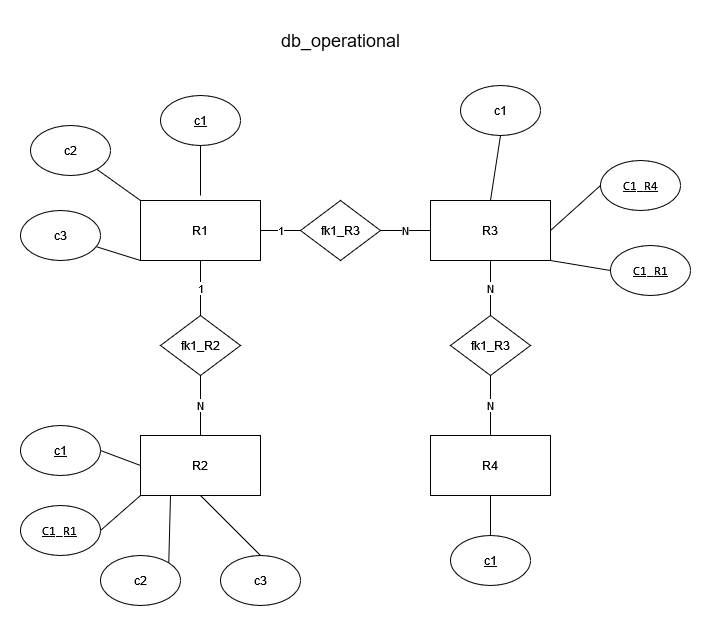

The diagram above was exported from draw.io. Its source (the exported page's mxGraphModel, read from the mxfile embedded in the PNG):
<mxGraphModel dx="1925" dy="1565" grid="1" gridSize="10" guides="1" tooltips="1" connect="1" arrows="1" fold="1" page="1" pageScale="1" pageWidth="850" pageHeight="1100" math="0" shadow="0" extFonts="Permanent Marker^https://fonts.googleapis.com/css?family=Permanent+Marker">
  <root>
    <mxCell id="0" />
    <mxCell id="1" parent="0" />
    <mxCell id="xJCQb89mNXIvQvnYVLWc-1" value="&lt;font style=&quot;font-size: 18px;&quot;&gt;db_operational&lt;/font&gt;" style="text;html=1;align=center;verticalAlign=middle;resizable=0;points=[];autosize=1;strokeColor=none;fillColor=none;" parent="1" vertex="1">
      <mxGeometry x="140" y="-65" width="140" height="40" as="geometry" />
    </mxCell>
    <mxCell id="xJCQb89mNXIvQvnYVLWc-2" value="&lt;div&gt;R2&lt;/div&gt;" style="rounded=0;whiteSpace=wrap;html=1;" parent="1" vertex="1">
      <mxGeometry x="10" y="350" width="120" height="60" as="geometry" />
    </mxCell>
    <mxCell id="xJCQb89mNXIvQvnYVLWc-3" value="R3" style="rounded=0;whiteSpace=wrap;html=1;" parent="1" vertex="1">
      <mxGeometry x="300" y="115" width="120" height="60" as="geometry" />
    </mxCell>
    <mxCell id="xJCQb89mNXIvQvnYVLWc-4" value="R4" style="rounded=0;whiteSpace=wrap;html=1;" parent="1" vertex="1">
      <mxGeometry x="300" y="350" width="120" height="60" as="geometry" />
    </mxCell>
    <mxCell id="xJCQb89mNXIvQvnYVLWc-5" value="&lt;div&gt;R1&lt;/div&gt;" style="rounded=0;whiteSpace=wrap;html=1;" parent="1" vertex="1">
      <mxGeometry x="10" y="115" width="120" height="60" as="geometry" />
    </mxCell>
    <mxCell id="xJCQb89mNXIvQvnYVLWc-6" value="&lt;u&gt;c1&lt;/u&gt;" style="ellipse;whiteSpace=wrap;html=1;" parent="1" vertex="1">
      <mxGeometry x="30" y="10" width="80" height="50" as="geometry" />
    </mxCell>
    <mxCell id="xJCQb89mNXIvQvnYVLWc-7" value="c2" style="ellipse;whiteSpace=wrap;html=1;" parent="1" vertex="1">
      <mxGeometry x="-100" y="40" width="80" height="50" as="geometry" />
    </mxCell>
    <mxCell id="xJCQb89mNXIvQvnYVLWc-8" value="c3" style="ellipse;whiteSpace=wrap;html=1;" parent="1" vertex="1">
      <mxGeometry x="-110" y="125" width="80" height="50" as="geometry" />
    </mxCell>
    <mxCell id="xJCQb89mNXIvQvnYVLWc-10" value="" style="endArrow=none;html=1;rounded=0;" parent="1" target="xJCQb89mNXIvQvnYVLWc-6" edge="1">
      <mxGeometry width="50" height="50" relative="1" as="geometry">
        <mxPoint x="70" y="110" as="sourcePoint" />
        <mxPoint x="180" y="160" as="targetPoint" />
      </mxGeometry>
    </mxCell>
    <mxCell id="xJCQb89mNXIvQvnYVLWc-12" value="" style="endArrow=none;html=1;rounded=0;exitX=0;exitY=0;exitDx=0;exitDy=0;" parent="1" source="xJCQb89mNXIvQvnYVLWc-5" target="xJCQb89mNXIvQvnYVLWc-7" edge="1">
      <mxGeometry width="50" height="50" relative="1" as="geometry">
        <mxPoint x="81" y="130" as="sourcePoint" />
        <mxPoint x="30" y="76" as="targetPoint" />
      </mxGeometry>
    </mxCell>
    <mxCell id="xJCQb89mNXIvQvnYVLWc-13" value="" style="endArrow=none;html=1;rounded=0;exitX=0;exitY=1;exitDx=0;exitDy=0;" parent="1" source="xJCQb89mNXIvQvnYVLWc-5" target="xJCQb89mNXIvQvnYVLWc-8" edge="1">
      <mxGeometry width="50" height="50" relative="1" as="geometry">
        <mxPoint x="50" y="170" as="sourcePoint" />
        <mxPoint x="40" y="86" as="targetPoint" />
      </mxGeometry>
    </mxCell>
    <mxCell id="xJCQb89mNXIvQvnYVLWc-14" value="&lt;u&gt;c1&lt;/u&gt;" style="ellipse;whiteSpace=wrap;html=1;" parent="1" vertex="1">
      <mxGeometry x="-110" y="340" width="80" height="50" as="geometry" />
    </mxCell>
    <mxCell id="xJCQb89mNXIvQvnYVLWc-15" value="c2" style="ellipse;whiteSpace=wrap;html=1;" parent="1" vertex="1">
      <mxGeometry x="-30" y="470" width="80" height="50" as="geometry" />
    </mxCell>
    <mxCell id="xJCQb89mNXIvQvnYVLWc-16" value="c3" style="ellipse;whiteSpace=wrap;html=1;" parent="1" vertex="1">
      <mxGeometry x="90" y="470" width="80" height="50" as="geometry" />
    </mxCell>
    <mxCell id="xJCQb89mNXIvQvnYVLWc-17" value="&lt;u&gt;&lt;code&gt;C1_R1&lt;br&gt;&lt;/code&gt;&lt;/u&gt;" style="ellipse;whiteSpace=wrap;html=1;" parent="1" vertex="1">
      <mxGeometry x="-110" y="420" width="80" height="50" as="geometry" />
    </mxCell>
    <mxCell id="xJCQb89mNXIvQvnYVLWc-19" value="" style="endArrow=none;html=1;rounded=0;exitX=0;exitY=0.5;exitDx=0;exitDy=0;entryX=1;entryY=0.5;entryDx=0;entryDy=0;" parent="1" source="xJCQb89mNXIvQvnYVLWc-2" target="xJCQb89mNXIvQvnYVLWc-14" edge="1">
      <mxGeometry width="50" height="50" relative="1" as="geometry">
        <mxPoint x="140" y="340" as="sourcePoint" />
        <mxPoint x="-10" y="290" as="targetPoint" />
      </mxGeometry>
    </mxCell>
    <mxCell id="xJCQb89mNXIvQvnYVLWc-20" value="" style="endArrow=none;html=1;rounded=0;exitX=1;exitY=0.5;exitDx=0;exitDy=0;entryX=0;entryY=1;entryDx=0;entryDy=0;" parent="1" source="xJCQb89mNXIvQvnYVLWc-17" target="xJCQb89mNXIvQvnYVLWc-2" edge="1">
      <mxGeometry width="50" height="50" relative="1" as="geometry">
        <mxPoint x="20" y="390" as="sourcePoint" />
        <mxPoint y="300" as="targetPoint" />
      </mxGeometry>
    </mxCell>
    <mxCell id="xJCQb89mNXIvQvnYVLWc-21" value="" style="endArrow=none;html=1;rounded=0;exitX=1;exitY=0;exitDx=0;exitDy=0;entryX=0.25;entryY=1;entryDx=0;entryDy=0;" parent="1" source="xJCQb89mNXIvQvnYVLWc-15" target="xJCQb89mNXIvQvnYVLWc-2" edge="1">
      <mxGeometry width="50" height="50" relative="1" as="geometry">
        <mxPoint x="30" y="400" as="sourcePoint" />
        <mxPoint x="10" y="310" as="targetPoint" />
      </mxGeometry>
    </mxCell>
    <mxCell id="xJCQb89mNXIvQvnYVLWc-22" value="" style="endArrow=none;html=1;rounded=0;exitX=0.5;exitY=1;exitDx=0;exitDy=0;entryX=0.5;entryY=0;entryDx=0;entryDy=0;" parent="1" source="xJCQb89mNXIvQvnYVLWc-2" target="xJCQb89mNXIvQvnYVLWc-16" edge="1">
      <mxGeometry width="50" height="50" relative="1" as="geometry">
        <mxPoint x="40" y="410" as="sourcePoint" />
        <mxPoint x="20" y="320" as="targetPoint" />
      </mxGeometry>
    </mxCell>
    <mxCell id="xJCQb89mNXIvQvnYVLWc-23" value="&lt;u&gt;c1&lt;/u&gt;" style="ellipse;whiteSpace=wrap;html=1;" parent="1" vertex="1">
      <mxGeometry x="320" y="450" width="80" height="50" as="geometry" />
    </mxCell>
    <mxCell id="xJCQb89mNXIvQvnYVLWc-24" value="" style="endArrow=none;html=1;rounded=0;exitX=0.5;exitY=1;exitDx=0;exitDy=0;" parent="1" source="xJCQb89mNXIvQvnYVLWc-4" target="xJCQb89mNXIvQvnYVLWc-23" edge="1">
      <mxGeometry width="50" height="50" relative="1" as="geometry">
        <mxPoint x="120" y="420" as="sourcePoint" />
        <mxPoint x="100" y="510" as="targetPoint" />
      </mxGeometry>
    </mxCell>
    <mxCell id="xJCQb89mNXIvQvnYVLWc-25" value="c1" style="ellipse;whiteSpace=wrap;html=1;" parent="1" vertex="1">
      <mxGeometry x="330" width="80" height="50" as="geometry" />
    </mxCell>
    <mxCell id="xJCQb89mNXIvQvnYVLWc-26" value="&lt;u&gt;&lt;code&gt;C1_R1&lt;/code&gt;&lt;/u&gt;" style="ellipse;whiteSpace=wrap;html=1;" parent="1" vertex="1">
      <mxGeometry x="480" y="160" width="80" height="50" as="geometry" />
    </mxCell>
    <mxCell id="xJCQb89mNXIvQvnYVLWc-27" value="&lt;u&gt;&lt;code&gt;C1_R4 &lt;/code&gt;&lt;/u&gt;" style="ellipse;whiteSpace=wrap;html=1;" parent="1" vertex="1">
      <mxGeometry x="470" y="75" width="80" height="50" as="geometry" />
    </mxCell>
    <mxCell id="xJCQb89mNXIvQvnYVLWc-28" value="" style="endArrow=none;html=1;rounded=0;exitX=0.5;exitY=0;exitDx=0;exitDy=0;entryX=0.5;entryY=1;entryDx=0;entryDy=0;" parent="1" source="xJCQb89mNXIvQvnYVLWc-3" target="xJCQb89mNXIvQvnYVLWc-25" edge="1">
      <mxGeometry width="50" height="50" relative="1" as="geometry">
        <mxPoint x="370" y="420" as="sourcePoint" />
        <mxPoint x="370" y="480" as="targetPoint" />
      </mxGeometry>
    </mxCell>
    <mxCell id="xJCQb89mNXIvQvnYVLWc-29" value="" style="endArrow=none;html=1;rounded=0;exitX=1;exitY=1;exitDx=0;exitDy=0;entryX=0;entryY=0.5;entryDx=0;entryDy=0;" parent="1" source="xJCQb89mNXIvQvnYVLWc-3" target="xJCQb89mNXIvQvnYVLWc-26" edge="1">
      <mxGeometry width="50" height="50" relative="1" as="geometry">
        <mxPoint x="360" y="180" as="sourcePoint" />
        <mxPoint x="310" y="240" as="targetPoint" />
      </mxGeometry>
    </mxCell>
    <mxCell id="xJCQb89mNXIvQvnYVLWc-30" value="" style="endArrow=none;html=1;rounded=0;exitX=1;exitY=0.5;exitDx=0;exitDy=0;entryX=0;entryY=0.5;entryDx=0;entryDy=0;" parent="1" source="xJCQb89mNXIvQvnYVLWc-3" target="xJCQb89mNXIvQvnYVLWc-27" edge="1">
      <mxGeometry width="50" height="50" relative="1" as="geometry">
        <mxPoint x="370" y="190" as="sourcePoint" />
        <mxPoint x="320" y="250" as="targetPoint" />
      </mxGeometry>
    </mxCell>
    <mxCell id="e8wp2W0GUaLf9KxyhZgE-1" value="fk1_R2" style="rhombus;whiteSpace=wrap;html=1;" vertex="1" parent="1">
      <mxGeometry x="30" y="230" width="80" height="60" as="geometry" />
    </mxCell>
    <mxCell id="e8wp2W0GUaLf9KxyhZgE-2" value="1" style="endArrow=none;html=1;rounded=0;entryX=0.5;entryY=1;entryDx=0;entryDy=0;exitX=0.5;exitY=0;exitDx=0;exitDy=0;" edge="1" parent="1" source="e8wp2W0GUaLf9KxyhZgE-1" target="xJCQb89mNXIvQvnYVLWc-5">
      <mxGeometry x="0.0031" width="50" height="50" relative="1" as="geometry">
        <mxPoint x="160" y="320" as="sourcePoint" />
        <mxPoint x="210" y="270" as="targetPoint" />
        <mxPoint as="offset" />
      </mxGeometry>
    </mxCell>
    <mxCell id="e8wp2W0GUaLf9KxyhZgE-3" value="N" style="endArrow=none;html=1;rounded=0;entryX=0.5;entryY=1;entryDx=0;entryDy=0;exitX=0.5;exitY=0;exitDx=0;exitDy=0;" edge="1" parent="1" source="xJCQb89mNXIvQvnYVLWc-2" target="e8wp2W0GUaLf9KxyhZgE-1">
      <mxGeometry width="50" height="50" relative="1" as="geometry">
        <mxPoint x="80" y="240" as="sourcePoint" />
        <mxPoint x="80" y="185" as="targetPoint" />
      </mxGeometry>
    </mxCell>
    <mxCell id="e8wp2W0GUaLf9KxyhZgE-4" value="fk1_R3" style="rhombus;whiteSpace=wrap;html=1;" vertex="1" parent="1">
      <mxGeometry x="170" y="115" width="80" height="60" as="geometry" />
    </mxCell>
    <mxCell id="e8wp2W0GUaLf9KxyhZgE-5" value="1" style="endArrow=none;html=1;rounded=0;entryX=0;entryY=0.5;entryDx=0;entryDy=0;exitX=1;exitY=0.5;exitDx=0;exitDy=0;" edge="1" parent="1" source="xJCQb89mNXIvQvnYVLWc-5" target="e8wp2W0GUaLf9KxyhZgE-4">
      <mxGeometry width="50" height="50" relative="1" as="geometry">
        <mxPoint x="80" y="360" as="sourcePoint" />
        <mxPoint x="80" y="300" as="targetPoint" />
      </mxGeometry>
    </mxCell>
    <mxCell id="e8wp2W0GUaLf9KxyhZgE-6" value="N" style="endArrow=none;html=1;rounded=0;entryX=0;entryY=0.5;entryDx=0;entryDy=0;exitX=1;exitY=0.5;exitDx=0;exitDy=0;" edge="1" parent="1" source="e8wp2W0GUaLf9KxyhZgE-4" target="xJCQb89mNXIvQvnYVLWc-3">
      <mxGeometry width="50" height="50" relative="1" as="geometry">
        <mxPoint x="140" y="155" as="sourcePoint" />
        <mxPoint x="170" y="155" as="targetPoint" />
      </mxGeometry>
    </mxCell>
    <mxCell id="e8wp2W0GUaLf9KxyhZgE-9" value="fk1_R3" style="rhombus;whiteSpace=wrap;html=1;" vertex="1" parent="1">
      <mxGeometry x="320" y="230" width="80" height="60" as="geometry" />
    </mxCell>
    <mxCell id="e8wp2W0GUaLf9KxyhZgE-10" value="N" style="endArrow=none;html=1;rounded=0;exitX=0.5;exitY=1;exitDx=0;exitDy=0;entryX=0.5;entryY=0;entryDx=0;entryDy=0;" edge="1" parent="1" source="xJCQb89mNXIvQvnYVLWc-3" target="e8wp2W0GUaLf9KxyhZgE-9">
      <mxGeometry width="50" height="50" relative="1" as="geometry">
        <mxPoint x="375" y="420" as="sourcePoint" />
        <mxPoint x="389" y="480" as="targetPoint" />
      </mxGeometry>
    </mxCell>
    <mxCell id="e8wp2W0GUaLf9KxyhZgE-11" value="N" style="endArrow=none;html=1;rounded=0;exitX=0.5;exitY=0;exitDx=0;exitDy=0;entryX=0.5;entryY=1;entryDx=0;entryDy=0;" edge="1" parent="1" source="xJCQb89mNXIvQvnYVLWc-4" target="e8wp2W0GUaLf9KxyhZgE-9">
      <mxGeometry width="50" height="50" relative="1" as="geometry">
        <mxPoint x="370" y="185" as="sourcePoint" />
        <mxPoint x="370" y="240" as="targetPoint" />
      </mxGeometry>
    </mxCell>
  </root>
</mxGraphModel>